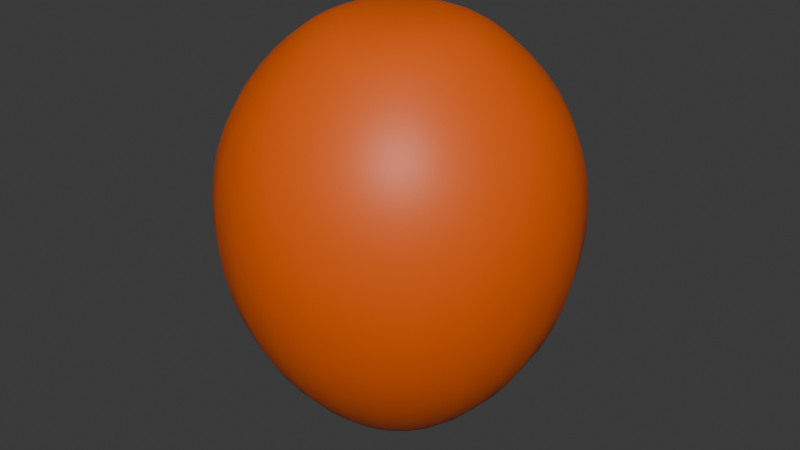 # Source: baloon.blend  (saved by Blender 5.2.44; exported with 4.5.12 LTS)
import bpy
from mathutils import Matrix  # noqa: F401  (used for matrix-valued properties, if any)

bpy.ops.wm.read_factory_settings(use_empty=True)
scene = bpy.context.scene
scene.name = 'Scene'

# ---- collections
col_collection = bpy.data.collections.new('Collection'); scene.collection.children.link(col_collection)

# ---- materials (node trees are filled in below, after node groups)
mat_material_001 = bpy.data.materials.new('Material.001')

# ---- material node trees
mat_material_001.use_nodes = True; mat_material_001.node_tree.nodes.clear()
_N = mat_material_001.node_tree.nodes; _L = mat_material_001.node_tree.links
n0 = _N.new('ShaderNodeBsdfPrincipled'); n0.name = 'Principled BSDF'; n0.location = (-200, 100)
n0.inputs[0].default_value = (0.8, 0.1087, 0.0, 1.0)
n0.inputs[10].default_value = 0.005
n1 = _N.new('ShaderNodeOutputMaterial'); n1.name = 'Material Output'; n1.location = (200, 100)
_L.new(n0.outputs[0], n1.inputs[0])
n1.is_active_output = True

# ---- world
world_world = bpy.data.worlds.new('World'); scene.world = world_world
world_world.use_nodes = True; world_world.node_tree.nodes.clear()
_N = world_world.node_tree.nodes; _L = world_world.node_tree.links
n0 = _N.new('ShaderNodeOutputWorld'); n0.name = 'World Output'; n0.location = (300, 300)
n1 = _N.new('ShaderNodeBackground'); n1.name = 'Background'; n1.location = (10, 300)
n1.inputs[0].default_value = (0.05088, 0.05088, 0.05088, 1.0)
_L.new(n1.outputs[0], n0.inputs[0])
n0.is_active_output = True
world_world.color = (0.05088, 0.05088, 0.05088)
world_world.sun_shadow_jitter_overblur = 0.0

# ---- meshes
me_sphere = bpy.data.meshes.new('Sphere')
me_sphere.from_pydata([(-1.542e-08, 0.4428, -0.6874), (0.3835, 0.2214, -0.6874), (0.3835, -0.2214, -0.6874), (-9.167e-08, -0.4428, -0.6874), (0.2476, 0.1429, 1.094), (0.7814, 0.4512, 0.1029), (-6.44e-08, 0.2859, 1.094), (0.0, 0.9023, 0.1029), (0.2476, -0.1429, 1.094), (0.7814, -0.4512, 0.1029), (-2.392e-08, -0.2859, 1.094), (-1.49e-07, -0.9023, 0.1029), (0.7814, -0.4512, 0.5746), (0.7814, 0.4512, 0.5746), (0.0, 0.9023, 0.5746), (-1.49e-07, -0.9023, 0.5746), (0.4783, -0.2762, 0.9771), (0.4783, 0.2762, 0.9771), (-3.011e-08, 0.5523, 0.9771), (-7.674e-08, -0.5523, 0.9771), (0.0, 0.7071, -0.3683), (0.6124, 0.3536, -0.3683), (0.6124, -0.3536, -0.3683), (-1.49e-07, -0.7071, -0.3683), (-2.259e-08, 0.222, -0.8766), (0.1922, 0.111, -0.8766), (0.1922, -0.111, -0.8766), (-6.081e-08, -0.222, -0.8766)], [], [(5, 13, 12, 9), (9, 12, 15, 11), (20, 7, 5, 21), (21, 5, 9, 22), (22, 9, 11, 23), (7, 14, 13, 5), (17, 16, 12, 13), (18, 17, 13, 14), (16, 19, 15, 12), (4, 8, 16, 17), (6, 4, 17, 18), (8, 10, 19, 16), (1, 0, 20, 21), (2, 1, 21, 22), (3, 2, 22, 23), (24, 25, 26, 27), (1, 2, 26, 25), (2, 3, 27, 26), (0, 1, 25, 24), (8, 4, 6, 10)])
me_sphere.polygons.foreach_set('use_smooth', [True] * 20)
_uv = me_sphere.uv_layers.new(name='UVMap')
_uv.uv.foreach_set('vector', [0.5, 0.4166, 0.5, 0.5834, 0.3333, 0.5834, 0.3333, 0.4166, 0.3333, 0.4166, 0.3333, 0.5834, 0.1667, 0.5834, 0.1667, 0.4166, 0.6667, 0.25, 0.6667, 0.4166, 0.5, 0.4166, 0.5, 0.25, 0.5, 0.25, 0.5, 0.4166, 0.3333, 0.4166, 0.3333, 0.25, 0.3333, 0.25, 0.3333, 0.4166, 0.1667, 0.4166, 0.1667, 0.25, 0.6667, 0.4166, 0.6667, 0.5834, 0.5, 0.5834, 0.5, 0.4166, 0.4805, 0.5834, 0.3529, 0.5834, 0.3333, 0.5834, 0.5, 0.5834, 0.5981, 0.5834, 0.4805, 0.5834, 0.5, 0.5834, 0.6667, 0.5834, 0.3529, 0.5834, 0.2353, 0.5834, 0.1667, 0.5834, 0.3333, 0.5834, 0.4576, 0.5834, 0.3757, 0.5834, 0.3529, 0.5834, 0.4805, 0.5834, 0.5184, 0.5834, 0.4576, 0.5834, 0.4805, 0.5834, 0.5981, 0.5834, 0.3757, 0.5834, 0.3149, 0.5834, 0.2353, 0.5834, 0.3529, 0.5834, 0.5186, 0.25, 0.648, 0.25, 0.6667, 0.25, 0.5, 0.25, 0.3987, 0.25, 0.5186, 0.25, 0.5, 0.25, 0.3333, 0.25, 0.391, 0.25, 0.3987, 0.25, 0.3333, 0.25, 0.1667, 0.25, 0.648, 0.25, 0.5186, 0.25, 0.3987, 0.25, 0.391, 0.25, 0.5186, 0.25, 0.3987, 0.25, 0.3987, 0.25, 0.5186, 0.25, 0.3987, 0.25, 0.391, 0.25, 0.391, 0.25, 0.3987, 0.25, 0.648, 0.25, 0.5186, 0.25, 0.5186, 0.25, 0.648, 0.25, 0.3757, 0.5834, 0.4576, 0.5834, 0.5184, 0.5834, 0.3149, 0.5834])
me_sphere.materials.append(mat_material_001)
me_sphere.update()

# ---- objects
ob_sphere = bpy.data.objects.new('Sphere', me_sphere)

# ---- transforms, parenting, visibility, modifiers, constraints
ob_sphere.location = (0.0, 0.0, 0.8701)
_m = ob_sphere.modifiers.new('Mirror', 'MIRROR')
_m = ob_sphere.modifiers.new('Subdivision', 'SUBSURF')
_m.levels = 2
_m = ob_sphere.modifiers.new('Cast', 'CAST')
_m.factor = 0.3601

# ---- collection membership
col_collection.objects.link(ob_sphere)

# ---- scene / render settings (as saved in the file)
scene.frame_start = 1; scene.frame_end = 250; scene.frame_set(1)
scene.render.engine = 'BLENDER_EEVEE_NEXT'
scene.render.bake_bias = 0.0
scene.render.bake_samples = 0
scene.eevee.fast_gi_thickness_far = 0.0
bpy.context.view_layer.update()

# ---- added for rendering (the .blend has no active camera and no usable light): camera, sun
cam_auto = bpy.data.cameras.new('AutoCamera')
cam_auto.lens = 50.0
cam_auto.sensor_width = 36.0
cam_auto.clip_end = 1000.0
ob_auto_camera = bpy.data.objects.new('AutoCamera', cam_auto)
scene.collection.objects.link(ob_auto_camera)
ob_auto_camera.location = (2.65698, -3.18838, 3.06618)
ob_auto_camera.rotation_euler = (1.09748, -7.21219e-08, 0.694738)
scene.camera = ob_auto_camera
light_auto_sun = bpy.data.lights.new('AutoSun', 'SUN')
light_auto_sun.energy = 3.0
light_auto_sun.angle = 0.0523599
ob_auto_sun = bpy.data.objects.new('AutoSun', light_auto_sun)
scene.collection.objects.link(ob_auto_sun)
ob_auto_sun.rotation_euler = (0.872665, 0.174533, 0.523599)
bpy.context.view_layer.update()
